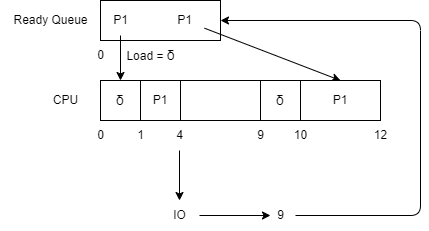

The diagram above was exported from draw.io. Its source (the exported page's mxGraphModel, read from the mxfile embedded in the PNG):
<mxGraphModel dx="726" dy="827" grid="1" gridSize="10" guides="1" tooltips="1" connect="1" arrows="1" fold="1" page="1" pageScale="1" pageWidth="850" pageHeight="1100" math="0" shadow="0">
  <root>
    <mxCell id="0" />
    <mxCell id="1" parent="0" />
    <mxCell id="2" value="" style="rounded=0;whiteSpace=wrap;html=1;" vertex="1" parent="1">
      <mxGeometry x="120" y="160" width="120" height="40" as="geometry" />
    </mxCell>
    <mxCell id="3" value="Ready Queue" style="text;html=1;align=center;verticalAlign=middle;resizable=0;points=[];autosize=1;strokeColor=none;fillColor=none;" vertex="1" parent="1">
      <mxGeometry x="20" y="165" width="100" height="30" as="geometry" />
    </mxCell>
    <mxCell id="4" value="&lt;span style=&quot;font-family: &amp;quot;Google Sans&amp;quot;, Arial, sans-serif; font-size: 14px; text-align: left;&quot;&gt;δ&lt;/span&gt;" style="rounded=0;whiteSpace=wrap;html=1;" vertex="1" parent="1">
      <mxGeometry x="120" y="240" width="40" height="40" as="geometry" />
    </mxCell>
    <mxCell id="5" value="CPU" style="text;html=1;align=center;verticalAlign=middle;resizable=0;points=[];autosize=1;strokeColor=none;fillColor=none;" vertex="1" parent="1">
      <mxGeometry x="60" y="245" width="50" height="30" as="geometry" />
    </mxCell>
    <mxCell id="6" value="P1" style="rounded=0;whiteSpace=wrap;html=1;" vertex="1" parent="1">
      <mxGeometry x="160" y="240" width="40" height="40" as="geometry" />
    </mxCell>
    <mxCell id="7" value="" style="rounded=0;whiteSpace=wrap;html=1;" vertex="1" parent="1">
      <mxGeometry x="200" y="240" width="80" height="40" as="geometry" />
    </mxCell>
    <mxCell id="8" value="&lt;span style=&quot;font-family: &amp;quot;Google Sans&amp;quot;, Arial, sans-serif; font-size: 14px; text-align: left;&quot;&gt;δ&lt;/span&gt;" style="rounded=0;whiteSpace=wrap;html=1;" vertex="1" parent="1">
      <mxGeometry x="280" y="240" width="40" height="40" as="geometry" />
    </mxCell>
    <mxCell id="26" style="edgeStyle=none;html=1;fontColor=#000000;entryX=0.5;entryY=0;entryDx=0;entryDy=0;" edge="1" parent="1" source="27" target="9">
      <mxGeometry relative="1" as="geometry">
        <mxPoint x="520" y="350" as="targetPoint" />
        <mxPoint x="270" y="130" as="sourcePoint" />
      </mxGeometry>
    </mxCell>
    <mxCell id="9" value="P1" style="rounded=0;whiteSpace=wrap;html=1;" vertex="1" parent="1">
      <mxGeometry x="320" y="240" width="80" height="40" as="geometry" />
    </mxCell>
    <mxCell id="10" value="0" style="text;html=1;align=center;verticalAlign=middle;resizable=0;points=[];autosize=1;strokeColor=none;fillColor=none;fontColor=#000000;" vertex="1" parent="1">
      <mxGeometry x="105" y="280" width="30" height="30" as="geometry" />
    </mxCell>
    <mxCell id="11" value="1" style="text;html=1;align=center;verticalAlign=middle;resizable=0;points=[];autosize=1;strokeColor=none;fillColor=none;fontColor=#000000;" vertex="1" parent="1">
      <mxGeometry x="145" y="280" width="30" height="30" as="geometry" />
    </mxCell>
    <mxCell id="16" style="edgeStyle=none;html=1;fontColor=#000000;" edge="1" parent="1" source="12">
      <mxGeometry relative="1" as="geometry">
        <mxPoint x="199" y="360" as="targetPoint" />
      </mxGeometry>
    </mxCell>
    <mxCell id="12" value="4" style="text;html=1;align=center;verticalAlign=middle;resizable=0;points=[];autosize=1;strokeColor=none;fillColor=none;fontColor=#000000;" vertex="1" parent="1">
      <mxGeometry x="184" y="280" width="30" height="30" as="geometry" />
    </mxCell>
    <mxCell id="13" value="9" style="text;html=1;align=center;verticalAlign=middle;resizable=0;points=[];autosize=1;strokeColor=none;fillColor=none;fontColor=#000000;" vertex="1" parent="1">
      <mxGeometry x="265" y="280" width="30" height="30" as="geometry" />
    </mxCell>
    <mxCell id="14" value="10" style="text;html=1;align=center;verticalAlign=middle;resizable=0;points=[];autosize=1;strokeColor=none;fillColor=none;fontColor=#000000;" vertex="1" parent="1">
      <mxGeometry x="300" y="280" width="40" height="30" as="geometry" />
    </mxCell>
    <mxCell id="15" value="12" style="text;html=1;align=center;verticalAlign=middle;resizable=0;points=[];autosize=1;strokeColor=none;fillColor=none;fontColor=#000000;" vertex="1" parent="1">
      <mxGeometry x="380" y="280" width="40" height="30" as="geometry" />
    </mxCell>
    <mxCell id="18" style="edgeStyle=none;html=1;fontColor=#000000;" edge="1" parent="1" source="17">
      <mxGeometry relative="1" as="geometry">
        <mxPoint x="290" y="375" as="targetPoint" />
      </mxGeometry>
    </mxCell>
    <mxCell id="17" value="IO" style="text;html=1;align=center;verticalAlign=middle;resizable=0;points=[];autosize=1;strokeColor=none;fillColor=none;fontColor=#000000;" vertex="1" parent="1">
      <mxGeometry x="179" y="360" width="40" height="30" as="geometry" />
    </mxCell>
    <mxCell id="24" style="edgeStyle=none;html=1;entryX=1;entryY=0.5;entryDx=0;entryDy=0;fontColor=#000000;" edge="1" parent="1" source="19" target="2">
      <mxGeometry relative="1" as="geometry">
        <Array as="points">
          <mxPoint x="440" y="375" />
          <mxPoint x="440" y="180" />
        </Array>
      </mxGeometry>
    </mxCell>
    <mxCell id="19" value="9" style="text;html=1;align=center;verticalAlign=middle;resizable=0;points=[];autosize=1;strokeColor=none;fillColor=none;fontColor=#000000;" vertex="1" parent="1">
      <mxGeometry x="285" y="360" width="30" height="30" as="geometry" />
    </mxCell>
    <mxCell id="20" value="0" style="text;html=1;align=center;verticalAlign=middle;resizable=0;points=[];autosize=1;strokeColor=none;fillColor=none;fontColor=#000000;" vertex="1" parent="1">
      <mxGeometry x="105" y="200" width="30" height="30" as="geometry" />
    </mxCell>
    <mxCell id="21" value="Load =&amp;nbsp;&lt;span style=&quot;font-family: &amp;quot;Google Sans&amp;quot;, Arial, sans-serif; font-size: 14px; text-align: left;&quot;&gt;δ&lt;/span&gt;" style="text;html=1;align=center;verticalAlign=middle;resizable=0;points=[];autosize=1;strokeColor=none;fillColor=none;fontColor=#000000;" vertex="1" parent="1">
      <mxGeometry x="135" y="200" width="70" height="30" as="geometry" />
    </mxCell>
    <mxCell id="23" style="edgeStyle=none;html=1;fontColor=#000000;" edge="1" parent="1" source="22" target="4">
      <mxGeometry relative="1" as="geometry" />
    </mxCell>
    <mxCell id="22" value="P1&lt;br&gt;" style="text;html=1;align=center;verticalAlign=middle;resizable=0;points=[];autosize=1;strokeColor=none;fillColor=none;fontColor=#000000;" vertex="1" parent="1">
      <mxGeometry x="120" y="165" width="40" height="30" as="geometry" />
    </mxCell>
    <mxCell id="27" value="P1" style="text;html=1;align=center;verticalAlign=middle;resizable=0;points=[];autosize=1;strokeColor=none;fillColor=none;fontColor=#000000;" vertex="1" parent="1">
      <mxGeometry x="184" y="165" width="40" height="30" as="geometry" />
    </mxCell>
  </root>
</mxGraphModel>